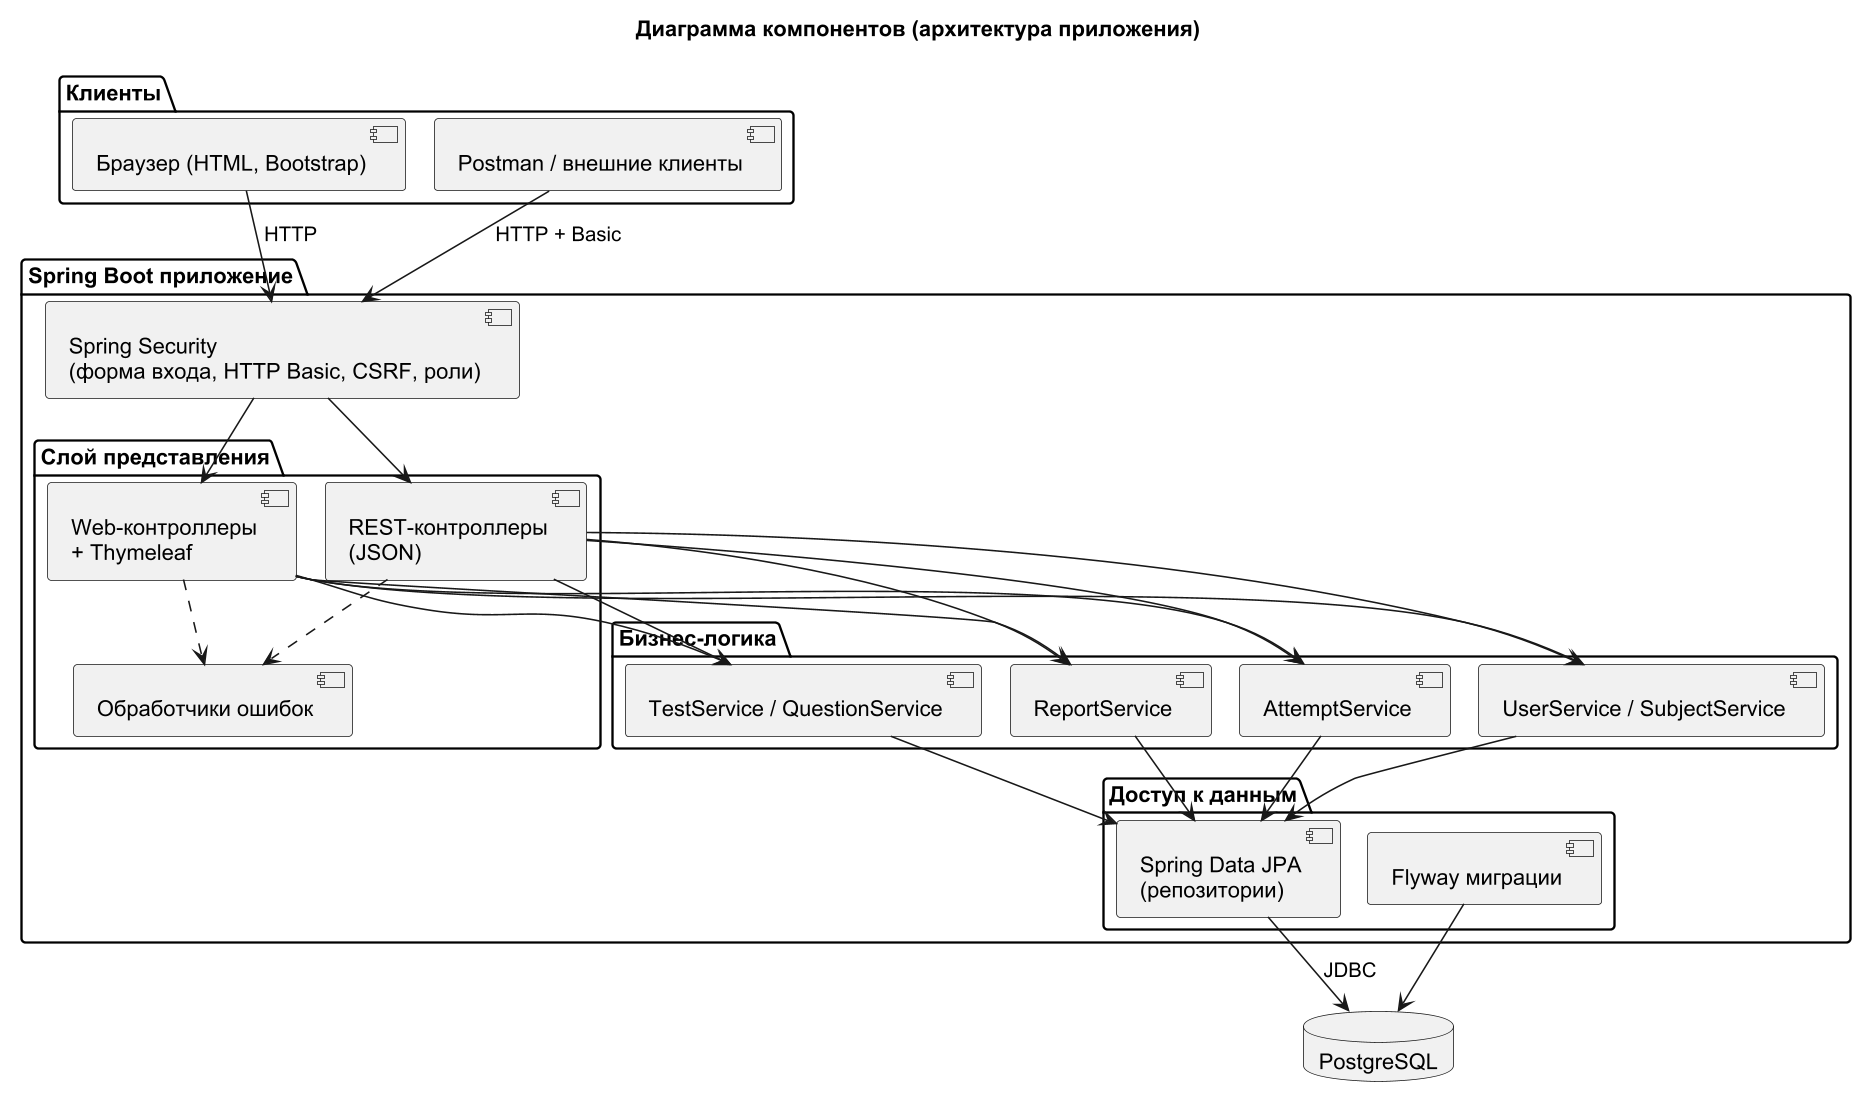

The diagram above was rendered by PlantUML. Its source (embedded in the PNG):
@startuml component
skinparamlocked dpi 150
!pragma layout smetana
skinparam defaultFontName Arial
title Диаграмма компонентов (архитектура приложения)

package "Клиенты" {
  [Браузер (HTML, Bootstrap)] as BR
  [Postman / внешние клиенты] as PM
}
package "Spring Boot приложение" {
  [Spring Security\n(форма входа, HTTP Basic, CSRF, роли)] as SEC
  package "Слой представления" {
    [Web-контроллеры\n+ Thymeleaf] as WEB
    [REST-контроллеры\n(JSON)] as API
    [Обработчики ошибок] as EH
  }
  package "Бизнес-логика" {
    [TestService / QuestionService] as TS
    [AttemptService] as AS
    [ReportService] as RS
    [UserService / SubjectService] as US
  }
  package "Доступ к данным" {
    [Spring Data JPA\n(репозитории)] as REPO
    [Flyway миграции] as FW
  }
}
database "PostgreSQL" as DB

BR --> SEC : HTTP
PM --> SEC : HTTP + Basic
SEC --> WEB
SEC --> API
WEB --> TS
WEB --> AS
WEB --> RS
API --> TS
API --> AS
API --> RS
API --> US
WEB --> US
WEB ..> EH
API ..> EH
TS --> REPO
AS --> REPO
RS --> REPO
US --> REPO
REPO --> DB : JDBC
FW --> DB
@enduml